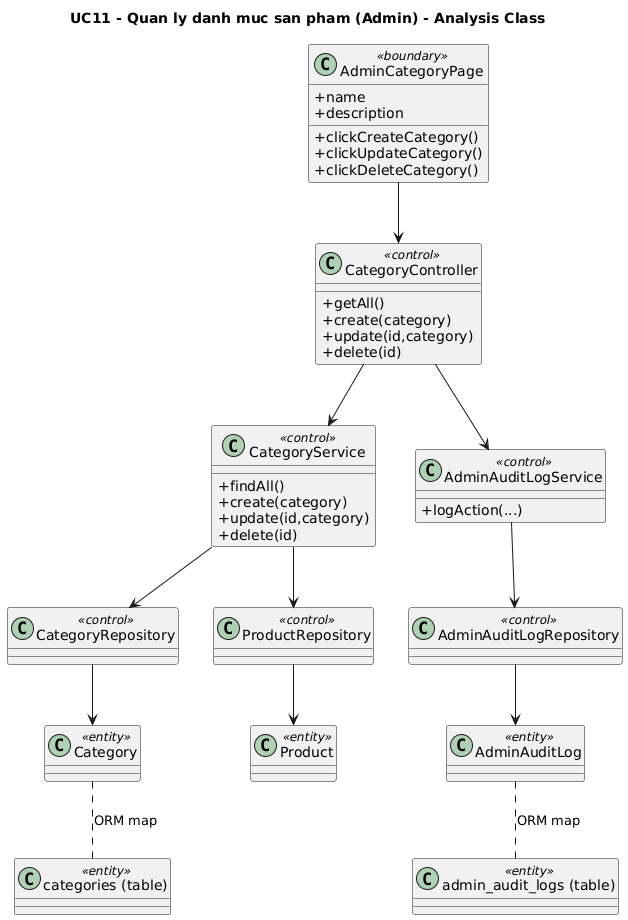

The diagram above was rendered by PlantUML. Its source (embedded in the PNG):
@startuml UC11_analysis
title UC11 - Quan ly danh muc san pham (Admin) - Analysis Class
skinparam classAttributeIconSize 0

class AdminCategoryPage <<boundary>> {
  +name
  +description
  +clickCreateCategory()
  +clickUpdateCategory()
  +clickDeleteCategory()
}
class CategoryController <<control>> {
  +getAll()
  +create(category)
  +update(id,category)
  +delete(id)
}
class CategoryService <<control>> {
  +findAll()
  +create(category)
  +update(id,category)
  +delete(id)
}
class AdminAuditLogService <<control>> {
  +logAction(...)
}
class CategoryRepository <<control>>
class ProductRepository <<control>>
class AdminAuditLogRepository <<control>>
class Category <<entity>>
class Product <<entity>>
class AdminAuditLog <<entity>>
class "categories (table)" as CategoriesTable <<entity>>
class "admin_audit_logs (table)" as AuditTable <<entity>>

AdminCategoryPage --> CategoryController
CategoryController --> CategoryService
CategoryController --> AdminAuditLogService
CategoryService --> CategoryRepository
CategoryService --> ProductRepository
AdminAuditLogService --> AdminAuditLogRepository
CategoryRepository --> Category
ProductRepository --> Product
AdminAuditLogRepository --> AdminAuditLog
Category .. CategoriesTable : ORM map
AdminAuditLog .. AuditTable : ORM map
@enduml